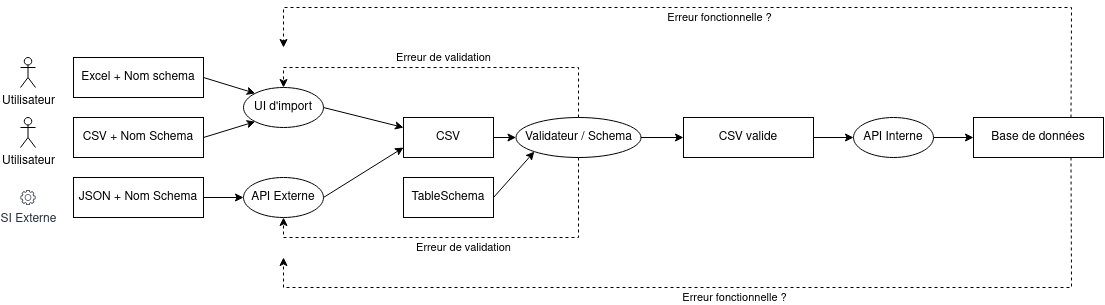

The diagram above was exported from draw.io. Its source (the exported page's mxGraphModel, read from the mxfile embedded in the PNG):
<mxGraphModel dx="1493" dy="918" grid="1" gridSize="10" guides="1" tooltips="1" connect="1" arrows="1" fold="1" page="1" pageScale="1" pageWidth="827" pageHeight="1169" math="0" shadow="0">
  <root>
    <mxCell id="0" />
    <mxCell id="1" parent="0" />
    <mxCell id="8DG0wCjtj7zLacKs4kEK-2" value="Excel + Nom schema" style="rounded=0;whiteSpace=wrap;html=1;" vertex="1" parent="1">
      <mxGeometry x="80" y="260" width="130" height="40" as="geometry" />
    </mxCell>
    <mxCell id="8DG0wCjtj7zLacKs4kEK-29" value="CSV valide" style="rounded=0;whiteSpace=wrap;html=1;" vertex="1" parent="1">
      <mxGeometry x="690" y="320" width="130" height="40" as="geometry" />
    </mxCell>
    <mxCell id="8DG0wCjtj7zLacKs4kEK-33" value="Base de données" style="rounded=0;whiteSpace=wrap;html=1;" vertex="1" parent="1">
      <mxGeometry x="980" y="320" width="130" height="40" as="geometry" />
    </mxCell>
    <mxCell id="8DG0wCjtj7zLacKs4kEK-3" value="CSV + Nom Schema" style="rounded=0;whiteSpace=wrap;html=1;" vertex="1" parent="1">
      <mxGeometry x="80" y="320" width="130" height="40" as="geometry" />
    </mxCell>
    <mxCell id="8DG0wCjtj7zLacKs4kEK-6" value="CSV" style="rounded=0;whiteSpace=wrap;html=1;" vertex="1" parent="1">
      <mxGeometry x="410" y="320" width="90" height="40" as="geometry" />
    </mxCell>
    <mxCell id="8DG0wCjtj7zLacKs4kEK-16" value="TableSchema" style="rounded=0;whiteSpace=wrap;html=1;" vertex="1" parent="1">
      <mxGeometry x="410" y="380" width="90" height="40" as="geometry" />
    </mxCell>
    <mxCell id="8DG0wCjtj7zLacKs4kEK-5" value="JSON + Nom Schema" style="rounded=0;whiteSpace=wrap;html=1;" vertex="1" parent="1">
      <mxGeometry x="80" y="380" width="130" height="40" as="geometry" />
    </mxCell>
    <mxCell id="8DG0wCjtj7zLacKs4kEK-7" value="" style="endArrow=classic;html=1;rounded=0;exitX=1;exitY=0.5;exitDx=0;exitDy=0;entryX=0;entryY=0;entryDx=0;entryDy=0;" edge="1" parent="1" source="8DG0wCjtj7zLacKs4kEK-2" target="8DG0wCjtj7zLacKs4kEK-12">
      <mxGeometry width="50" height="50" relative="1" as="geometry">
        <mxPoint x="370" y="390" as="sourcePoint" />
        <mxPoint x="290" y="260" as="targetPoint" />
      </mxGeometry>
    </mxCell>
    <mxCell id="8DG0wCjtj7zLacKs4kEK-27" value="" style="endArrow=classic;html=1;rounded=0;exitX=1;exitY=0.5;exitDx=0;exitDy=0;entryX=0;entryY=0.5;entryDx=0;entryDy=0;" edge="1" parent="1" source="8DG0wCjtj7zLacKs4kEK-17" target="8DG0wCjtj7zLacKs4kEK-29">
      <mxGeometry width="50" height="50" relative="1" as="geometry">
        <mxPoint x="220" y="290" as="sourcePoint" />
        <mxPoint x="690" y="340" as="targetPoint" />
      </mxGeometry>
    </mxCell>
    <mxCell id="8DG0wCjtj7zLacKs4kEK-32" value="" style="endArrow=classic;html=1;rounded=0;exitX=1;exitY=0.5;exitDx=0;exitDy=0;entryX=0;entryY=0.5;entryDx=0;entryDy=0;" edge="1" parent="1" source="8DG0wCjtj7zLacKs4kEK-29" target="8DG0wCjtj7zLacKs4kEK-31">
      <mxGeometry width="50" height="50" relative="1" as="geometry">
        <mxPoint x="658" y="350" as="sourcePoint" />
        <mxPoint x="700" y="350" as="targetPoint" />
      </mxGeometry>
    </mxCell>
    <mxCell id="8DG0wCjtj7zLacKs4kEK-34" value="" style="endArrow=classic;html=1;rounded=0;exitX=1;exitY=0.5;exitDx=0;exitDy=0;entryX=0;entryY=0.5;entryDx=0;entryDy=0;" edge="1" parent="1" source="8DG0wCjtj7zLacKs4kEK-31" target="8DG0wCjtj7zLacKs4kEK-33">
      <mxGeometry width="50" height="50" relative="1" as="geometry">
        <mxPoint x="830" y="350" as="sourcePoint" />
        <mxPoint x="870" y="350" as="targetPoint" />
      </mxGeometry>
    </mxCell>
    <mxCell id="8DG0wCjtj7zLacKs4kEK-8" value="" style="endArrow=classic;html=1;rounded=0;exitX=1;exitY=0.5;exitDx=0;exitDy=0;entryX=0;entryY=1;entryDx=0;entryDy=0;" edge="1" parent="1" source="8DG0wCjtj7zLacKs4kEK-3" target="8DG0wCjtj7zLacKs4kEK-12">
      <mxGeometry width="50" height="50" relative="1" as="geometry">
        <mxPoint x="340" y="290" as="sourcePoint" />
        <mxPoint x="310" y="320" as="targetPoint" />
      </mxGeometry>
    </mxCell>
    <mxCell id="8DG0wCjtj7zLacKs4kEK-10" value="" style="endArrow=classic;html=1;rounded=0;entryX=0;entryY=0.5;entryDx=0;entryDy=0;exitX=1;exitY=0.5;exitDx=0;exitDy=0;" edge="1" parent="1" source="8DG0wCjtj7zLacKs4kEK-5" target="8DG0wCjtj7zLacKs4kEK-13">
      <mxGeometry width="50" height="50" relative="1" as="geometry">
        <mxPoint x="340" y="410" as="sourcePoint" />
        <mxPoint x="430" y="360" as="targetPoint" />
      </mxGeometry>
    </mxCell>
    <mxCell id="8DG0wCjtj7zLacKs4kEK-14" value="" style="endArrow=classic;html=1;rounded=0;entryX=0;entryY=0.75;entryDx=0;entryDy=0;exitX=1;exitY=0.5;exitDx=0;exitDy=0;" edge="1" parent="1" source="8DG0wCjtj7zLacKs4kEK-13" target="8DG0wCjtj7zLacKs4kEK-6">
      <mxGeometry width="50" height="50" relative="1" as="geometry">
        <mxPoint x="260" y="570" as="sourcePoint" />
        <mxPoint x="460" y="520" as="targetPoint" />
      </mxGeometry>
    </mxCell>
    <mxCell id="8DG0wCjtj7zLacKs4kEK-15" value="" style="endArrow=classic;html=1;rounded=0;entryX=0;entryY=0.25;entryDx=0;entryDy=0;exitX=1;exitY=0.5;exitDx=0;exitDy=0;" edge="1" parent="1" source="8DG0wCjtj7zLacKs4kEK-12" target="8DG0wCjtj7zLacKs4kEK-6">
      <mxGeometry width="50" height="50" relative="1" as="geometry">
        <mxPoint x="340" y="390" as="sourcePoint" />
        <mxPoint x="420" y="350" as="targetPoint" />
      </mxGeometry>
    </mxCell>
    <mxCell id="8DG0wCjtj7zLacKs4kEK-18" value="" style="endArrow=classic;html=1;rounded=0;entryX=0;entryY=1;entryDx=0;entryDy=0;exitX=1;exitY=0.5;exitDx=0;exitDy=0;" edge="1" parent="1" source="8DG0wCjtj7zLacKs4kEK-16" target="8DG0wCjtj7zLacKs4kEK-17">
      <mxGeometry width="50" height="50" relative="1" as="geometry">
        <mxPoint x="340" y="320" as="sourcePoint" />
        <mxPoint x="420" y="340" as="targetPoint" />
      </mxGeometry>
    </mxCell>
    <mxCell id="8DG0wCjtj7zLacKs4kEK-19" value="" style="endArrow=classic;html=1;rounded=0;entryX=0;entryY=0.5;entryDx=0;entryDy=0;exitX=1;exitY=0.5;exitDx=0;exitDy=0;" edge="1" parent="1" source="8DG0wCjtj7zLacKs4kEK-6" target="8DG0wCjtj7zLacKs4kEK-17">
      <mxGeometry width="50" height="50" relative="1" as="geometry">
        <mxPoint x="595" y="280" as="sourcePoint" />
        <mxPoint x="595" y="330" as="targetPoint" />
      </mxGeometry>
    </mxCell>
    <mxCell id="8DG0wCjtj7zLacKs4kEK-12" value="UI d'import" style="ellipse;whiteSpace=wrap;html=1;" vertex="1" parent="1">
      <mxGeometry x="250" y="290" width="80" height="40" as="geometry" />
    </mxCell>
    <mxCell id="8DG0wCjtj7zLacKs4kEK-17" value="Validateur / Schema" style="ellipse;whiteSpace=wrap;html=1;" vertex="1" parent="1">
      <mxGeometry x="522.5" y="320" width="125" height="40" as="geometry" />
    </mxCell>
    <mxCell id="8DG0wCjtj7zLacKs4kEK-13" value="API Externe" style="ellipse;whiteSpace=wrap;html=1;" vertex="1" parent="1">
      <mxGeometry x="250" y="380" width="80" height="40" as="geometry" />
    </mxCell>
    <mxCell id="8DG0wCjtj7zLacKs4kEK-31" value="&lt;div&gt;API Interne&lt;/div&gt;" style="ellipse;whiteSpace=wrap;html=1;" vertex="1" parent="1">
      <mxGeometry x="860" y="320" width="80" height="40" as="geometry" />
    </mxCell>
    <mxCell id="8DG0wCjtj7zLacKs4kEK-20" value="Utilisateur" style="shape=umlActor;verticalLabelPosition=bottom;verticalAlign=top;html=1;outlineConnect=0;aspect=fixed;" vertex="1" parent="1">
      <mxGeometry x="27" y="260" width="15" height="30" as="geometry" />
    </mxCell>
    <mxCell id="8DG0wCjtj7zLacKs4kEK-22" value="Utilisateur" style="shape=umlActor;verticalLabelPosition=bottom;verticalAlign=top;html=1;outlineConnect=0;aspect=fixed;" vertex="1" parent="1">
      <mxGeometry x="27" y="320" width="15" height="30" as="geometry" />
    </mxCell>
    <mxCell id="8DG0wCjtj7zLacKs4kEK-24" value="SI Externe" style="sketch=0;outlineConnect=0;fontColor=#232F3E;gradientColor=none;fillColor=#232F3D;strokeColor=none;dashed=0;verticalLabelPosition=bottom;verticalAlign=top;align=center;html=1;fontSize=12;fontStyle=0;aspect=fixed;pointerEvents=1;shape=mxgraph.aws4.gear;strokeWidth=1;" vertex="1" parent="1">
      <mxGeometry x="27" y="392.5" width="15" height="15" as="geometry" />
    </mxCell>
    <mxCell id="8DG0wCjtj7zLacKs4kEK-25" value="Erreur de validation" style="endArrow=classic;html=1;rounded=0;entryX=0.5;entryY=0;entryDx=0;entryDy=0;exitX=0.5;exitY=0;exitDx=0;exitDy=0;dashed=1;" edge="1" parent="1" source="8DG0wCjtj7zLacKs4kEK-17" target="8DG0wCjtj7zLacKs4kEK-12">
      <mxGeometry x="0.0137" y="-10" width="50" height="50" relative="1" as="geometry">
        <mxPoint x="570" y="442.5" as="sourcePoint" />
        <mxPoint x="620" y="392.5" as="targetPoint" />
        <Array as="points">
          <mxPoint x="585" y="270" />
          <mxPoint x="290" y="270" />
        </Array>
        <mxPoint as="offset" />
      </mxGeometry>
    </mxCell>
    <mxCell id="8DG0wCjtj7zLacKs4kEK-26" value="Erreur de validation" style="endArrow=classic;html=1;rounded=0;entryX=0.5;entryY=1;entryDx=0;entryDy=0;exitX=0.5;exitY=1;exitDx=0;exitDy=0;dashed=1;" edge="1" parent="1" source="8DG0wCjtj7zLacKs4kEK-17" target="8DG0wCjtj7zLacKs4kEK-13">
      <mxGeometry x="-0.0127" y="10" width="50" height="50" relative="1" as="geometry">
        <mxPoint x="639" y="336" as="sourcePoint" />
        <mxPoint x="300" y="300" as="targetPoint" />
        <Array as="points">
          <mxPoint x="585" y="440" />
          <mxPoint x="290" y="440" />
        </Array>
        <mxPoint as="offset" />
      </mxGeometry>
    </mxCell>
    <mxCell id="8DG0wCjtj7zLacKs4kEK-35" value="Erreur fonctionnelle ?" style="endArrow=classic;html=1;rounded=0;exitX=0.75;exitY=1;exitDx=0;exitDy=0;dashed=1;" edge="1" parent="1" source="8DG0wCjtj7zLacKs4kEK-33">
      <mxGeometry x="-0.0127" y="10" width="50" height="50" relative="1" as="geometry">
        <mxPoint x="595" y="370" as="sourcePoint" />
        <mxPoint x="290" y="460" as="targetPoint" />
        <Array as="points">
          <mxPoint x="1078" y="490" />
          <mxPoint x="290" y="490" />
        </Array>
        <mxPoint as="offset" />
      </mxGeometry>
    </mxCell>
    <mxCell id="8DG0wCjtj7zLacKs4kEK-36" value="Erreur fonctionnelle ?" style="endArrow=classic;html=1;rounded=0;exitX=0.75;exitY=0;exitDx=0;exitDy=0;dashed=1;" edge="1" parent="1" source="8DG0wCjtj7zLacKs4kEK-33">
      <mxGeometry x="-0.0127" y="10" width="50" height="50" relative="1" as="geometry">
        <mxPoint x="1078" y="80" as="sourcePoint" />
        <mxPoint x="290" y="250" as="targetPoint" />
        <Array as="points">
          <mxPoint x="1078" y="210" />
          <mxPoint x="290" y="210" />
        </Array>
        <mxPoint as="offset" />
      </mxGeometry>
    </mxCell>
  </root>
</mxGraphModel>